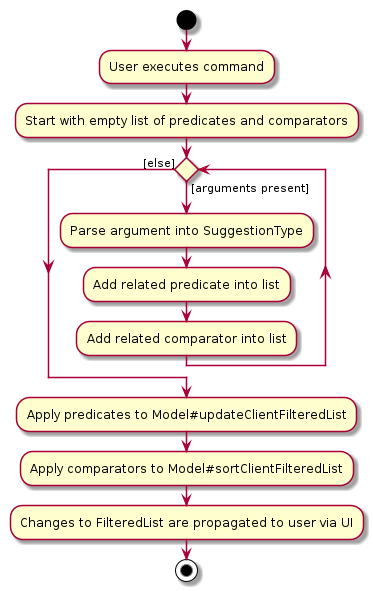

The diagram above was rendered by PlantUML. Its source (embedded in the PNG):
@startuml
start
:User executes command;

:Start with empty list of predicates and comparators;

while () is ([arguments present])
    :Parse argument into SuggestionType;
    :Add related predicate into list;
    :Add related comparator into list;
endwhile ([else])

:Apply predicates to Model#updateClientFilteredList;
:Apply comparators to Model#sortClientFilteredList;
:Changes to FilteredList are propagated to user via UI;
stop
@enduml